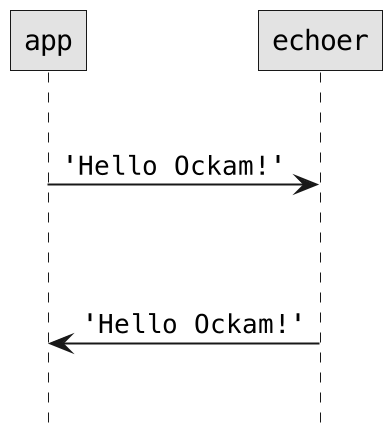

The diagram above was rendered by PlantUML. Its source (embedded in the PNG):
@startuml
skinparam monochrome true
skinparam defaultFontName Courier
skinparam roundcorner 0

hide footbox

|||

app ->  echoer: 'Hello Ockam!'

|||
|||

echoer -> app: 'Hello Ockam!'

|||

@enduml